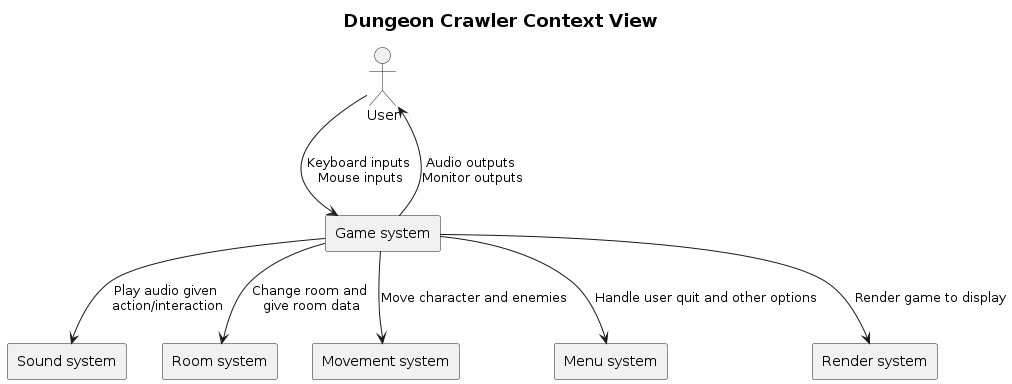

The diagram above was rendered by PlantUML. Its source (embedded in the PNG):
@startuml plusOne

Title =Dungeon Crawler Context View

actor User
rectangle "Game system"{
}
rectangle "Sound system"{
}
rectangle "Room system"{
}
rectangle "Movement system"{
}
rectangle "Menu system"{
}
rectangle "Render system"{
}

User --> "Game system": Keyboard inputs \nMouse inputs
User <-- "Game system": Audio outputs \nMonitor outputs

"Game system" --> "Sound system": Play audio given \naction/interaction
"Game system" --> "Room system": Change room and \ngive room data
"Game system" --> "Movement system": Move character and enemies
"Game system" --> "Menu system": Handle user quit and other options
"Game system" --> "Render system": Render game to display

@enduml